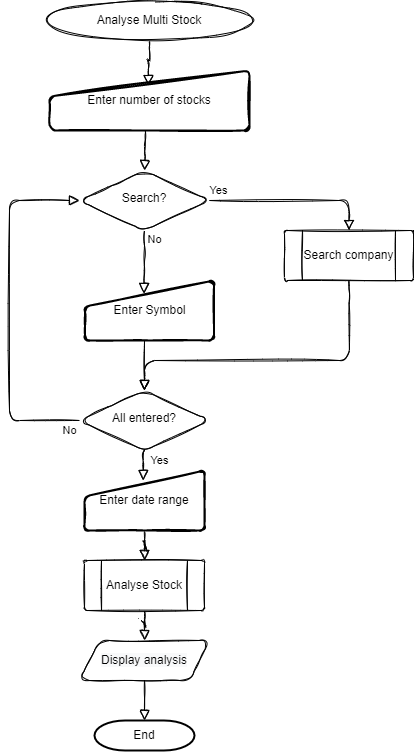

The diagram above was exported from draw.io. Its source (the exported page's mxGraphModel, read from the mxfile embedded in the PNG):
<mxGraphModel dx="1102" dy="857" grid="1" gridSize="10" guides="1" tooltips="1" connect="1" arrows="1" fold="1" page="1" pageScale="1" pageWidth="827" pageHeight="1169" math="0" shadow="0">
  <root>
    <mxCell id="XcouqPxQj7sJdxorI_4Z-0" />
    <mxCell id="XcouqPxQj7sJdxorI_4Z-1" parent="XcouqPxQj7sJdxorI_4Z-0" />
    <mxCell id="XcouqPxQj7sJdxorI_4Z-2" value="" style="edgeStyle=orthogonalEdgeStyle;rounded=1;sketch=1;orthogonalLoop=1;jettySize=auto;html=1;endArrow=block;endFill=0;endSize=8;entryX=0.495;entryY=0.25;entryDx=0;entryDy=0;entryPerimeter=0;" parent="XcouqPxQj7sJdxorI_4Z-1" source="XcouqPxQj7sJdxorI_4Z-3" target="XcouqPxQj7sJdxorI_4Z-8" edge="1">
      <mxGeometry relative="1" as="geometry" />
    </mxCell>
    <mxCell id="XcouqPxQj7sJdxorI_4Z-3" value="Analyse Multi Stock" style="ellipse;whiteSpace=wrap;html=1;rounded=1;sketch=1;" parent="XcouqPxQj7sJdxorI_4Z-1" vertex="1">
      <mxGeometry x="240" y="40" width="200" height="40" as="geometry" />
    </mxCell>
    <mxCell id="XcouqPxQj7sJdxorI_4Z-5" value="&lt;span style=&quot;color: rgb(0, 0, 0); font-family: Helvetica; font-size: 12px; font-style: normal; font-variant-ligatures: normal; font-variant-caps: normal; font-weight: 400; letter-spacing: normal; orphans: 2; text-align: center; text-indent: 0px; text-transform: none; widows: 2; word-spacing: 0px; -webkit-text-stroke-width: 0px; background-color: rgb(248, 249, 250); text-decoration-thickness: initial; text-decoration-style: initial; text-decoration-color: initial; float: none; display: inline !important;&quot;&gt;Display analysis&lt;/span&gt;" style="shape=parallelogram;perimeter=parallelogramPerimeter;whiteSpace=wrap;html=1;fixedSize=1;rounded=1;sketch=1;" parent="XcouqPxQj7sJdxorI_4Z-1" vertex="1">
      <mxGeometry x="270" y="680" width="130" height="40" as="geometry" />
    </mxCell>
    <mxCell id="XcouqPxQj7sJdxorI_4Z-8" value="Enter number of stocks" style="html=1;strokeWidth=2;shape=manualInput;whiteSpace=wrap;rounded=1;size=26;arcSize=11;sketch=1;" parent="XcouqPxQj7sJdxorI_4Z-1" vertex="1">
      <mxGeometry x="240" y="110" width="200" height="60" as="geometry" />
    </mxCell>
    <mxCell id="XcouqPxQj7sJdxorI_4Z-9" value="" style="edgeStyle=orthogonalEdgeStyle;rounded=1;sketch=1;orthogonalLoop=1;jettySize=auto;html=1;endArrow=block;endFill=0;endSize=8;" parent="XcouqPxQj7sJdxorI_4Z-1" source="XcouqPxQj7sJdxorI_4Z-10" target="XcouqPxQj7sJdxorI_4Z-5" edge="1">
      <mxGeometry relative="1" as="geometry" />
    </mxCell>
    <mxCell id="XcouqPxQj7sJdxorI_4Z-10" value="Analyse Stock" style="verticalLabelPosition=middle;verticalAlign=middle;html=1;shape=process;whiteSpace=wrap;rounded=1;size=0.14;arcSize=6;sketch=1;labelPosition=center;align=center;" parent="XcouqPxQj7sJdxorI_4Z-1" vertex="1">
      <mxGeometry x="275" y="600" width="120" height="50" as="geometry" />
    </mxCell>
    <mxCell id="XcouqPxQj7sJdxorI_4Z-11" value="" style="edgeStyle=orthogonalEdgeStyle;rounded=1;sketch=1;orthogonalLoop=1;jettySize=auto;html=1;endArrow=block;endFill=0;endSize=8;" parent="XcouqPxQj7sJdxorI_4Z-1" source="XcouqPxQj7sJdxorI_4Z-12" target="XcouqPxQj7sJdxorI_4Z-10" edge="1">
      <mxGeometry relative="1" as="geometry" />
    </mxCell>
    <mxCell id="XcouqPxQj7sJdxorI_4Z-12" value="Enter date range" style="html=1;strokeWidth=2;shape=manualInput;whiteSpace=wrap;rounded=1;size=26;arcSize=11;sketch=1;" parent="XcouqPxQj7sJdxorI_4Z-1" vertex="1">
      <mxGeometry x="275" y="510" width="120" height="60" as="geometry" />
    </mxCell>
    <mxCell id="M2j8tLizlFQW_q5k6Um8-0" value="Enter Symbol" style="html=1;strokeWidth=2;shape=manualInput;whiteSpace=wrap;rounded=1;size=26;arcSize=11;sketch=1;" parent="XcouqPxQj7sJdxorI_4Z-1" vertex="1">
      <mxGeometry x="275.5" y="320" width="129" height="60" as="geometry" />
    </mxCell>
    <mxCell id="M2j8tLizlFQW_q5k6Um8-1" value="Search?" style="rhombus;whiteSpace=wrap;html=1;shadow=0;fontFamily=Helvetica;fontSize=12;align=center;strokeWidth=1;spacing=6;spacingTop=-4;rounded=1;sketch=1;" parent="XcouqPxQj7sJdxorI_4Z-1" vertex="1">
      <mxGeometry x="270" y="210" width="130" height="60" as="geometry" />
    </mxCell>
    <mxCell id="M2j8tLizlFQW_q5k6Um8-2" value="No" style="edgeStyle=orthogonalEdgeStyle;jettySize=auto;orthogonalLoop=1;fontSize=11;endArrow=block;endFill=0;endSize=8;strokeWidth=1;shadow=0;labelBackgroundColor=none;rounded=1;sketch=1;html=1;exitX=0.5;exitY=1;exitDx=0;exitDy=0;entryX=0.458;entryY=0.217;entryDx=0;entryDy=0;entryPerimeter=0;" parent="XcouqPxQj7sJdxorI_4Z-1" source="M2j8tLizlFQW_q5k6Um8-1" target="M2j8tLizlFQW_q5k6Um8-0" edge="1">
      <mxGeometry x="-0.7077" y="10" relative="1" as="geometry">
        <mxPoint as="offset" />
        <Array as="points" />
        <mxPoint x="335" y="490" as="sourcePoint" />
        <mxPoint x="335" y="675" as="targetPoint" />
      </mxGeometry>
    </mxCell>
    <mxCell id="M2j8tLizlFQW_q5k6Um8-3" value="Yes" style="html=1;jettySize=auto;orthogonalLoop=1;fontSize=11;endArrow=block;endFill=0;endSize=8;strokeWidth=1;shadow=0;labelBackgroundColor=none;edgeStyle=orthogonalEdgeStyle;rounded=1;sketch=1;exitX=1;exitY=0.5;exitDx=0;exitDy=0;entryX=0.5;entryY=0;entryDx=0;entryDy=0;" parent="XcouqPxQj7sJdxorI_4Z-1" source="M2j8tLizlFQW_q5k6Um8-1" target="M2j8tLizlFQW_q5k6Um8-4" edge="1">
      <mxGeometry x="-0.8886" y="10" relative="1" as="geometry">
        <mxPoint as="offset" />
        <mxPoint x="400" y="440" as="sourcePoint" />
        <mxPoint x="685" y="240" as="targetPoint" />
        <Array as="points">
          <mxPoint x="540" y="240" />
        </Array>
      </mxGeometry>
    </mxCell>
    <mxCell id="M2j8tLizlFQW_q5k6Um8-4" value="Search company" style="verticalLabelPosition=middle;verticalAlign=middle;html=1;shape=process;whiteSpace=wrap;rounded=1;size=0.14;arcSize=6;sketch=1;labelPosition=center;align=center;" parent="XcouqPxQj7sJdxorI_4Z-1" vertex="1">
      <mxGeometry x="475" y="270" width="129" height="50" as="geometry" />
    </mxCell>
    <mxCell id="M2j8tLizlFQW_q5k6Um8-5" value="All entered?" style="rhombus;whiteSpace=wrap;html=1;shadow=0;fontFamily=Helvetica;fontSize=12;align=center;strokeWidth=1;spacing=6;spacingTop=-4;rounded=1;sketch=1;" parent="XcouqPxQj7sJdxorI_4Z-1" vertex="1">
      <mxGeometry x="270" y="430" width="130" height="60" as="geometry" />
    </mxCell>
    <mxCell id="qC_H7aC60y33von2ZEeI-0" value="" style="edgeStyle=orthogonalEdgeStyle;rounded=1;sketch=1;orthogonalLoop=1;jettySize=auto;html=1;endArrow=block;endFill=0;endSize=8;exitX=0.479;exitY=1.001;exitDx=0;exitDy=0;exitPerimeter=0;" parent="XcouqPxQj7sJdxorI_4Z-1" source="XcouqPxQj7sJdxorI_4Z-8" target="M2j8tLizlFQW_q5k6Um8-1" edge="1">
      <mxGeometry relative="1" as="geometry">
        <mxPoint x="350" y="90" as="sourcePoint" />
        <mxPoint x="349" y="145" as="targetPoint" />
      </mxGeometry>
    </mxCell>
    <mxCell id="qC_H7aC60y33von2ZEeI-1" value="" style="edgeStyle=orthogonalEdgeStyle;rounded=1;sketch=1;orthogonalLoop=1;jettySize=auto;html=1;endArrow=block;endFill=0;endSize=8;" parent="XcouqPxQj7sJdxorI_4Z-1" target="M2j8tLizlFQW_q5k6Um8-5" edge="1">
      <mxGeometry relative="1" as="geometry">
        <mxPoint x="335" y="380" as="sourcePoint" />
        <mxPoint x="345.0344827586207" y="220.0159151193634" as="targetPoint" />
      </mxGeometry>
    </mxCell>
    <mxCell id="qC_H7aC60y33von2ZEeI-2" value="" style="edgeStyle=orthogonalEdgeStyle;rounded=1;sketch=1;orthogonalLoop=1;jettySize=auto;html=1;endArrow=block;endFill=0;endSize=8;exitX=0.5;exitY=1;exitDx=0;exitDy=0;entryX=0.5;entryY=0;entryDx=0;entryDy=0;" parent="XcouqPxQj7sJdxorI_4Z-1" source="M2j8tLizlFQW_q5k6Um8-4" target="M2j8tLizlFQW_q5k6Um8-5" edge="1">
      <mxGeometry relative="1" as="geometry">
        <mxPoint x="345" y="390.0000000000001" as="sourcePoint" />
        <mxPoint x="345" y="430.0000000000001" as="targetPoint" />
        <Array as="points">
          <mxPoint x="540" y="333" />
          <mxPoint x="540" y="400" />
          <mxPoint x="335" y="400" />
        </Array>
      </mxGeometry>
    </mxCell>
    <mxCell id="qC_H7aC60y33von2ZEeI-3" value="No" style="edgeStyle=orthogonalEdgeStyle;jettySize=auto;orthogonalLoop=1;fontSize=11;endArrow=block;endFill=0;endSize=8;strokeWidth=1;shadow=0;labelBackgroundColor=none;rounded=1;sketch=1;html=1;exitX=0;exitY=0.5;exitDx=0;exitDy=0;" parent="XcouqPxQj7sJdxorI_4Z-1" source="M2j8tLizlFQW_q5k6Um8-5" target="M2j8tLizlFQW_q5k6Um8-1" edge="1">
      <mxGeometry x="-0.9444" y="10" relative="1" as="geometry">
        <mxPoint as="offset" />
        <Array as="points">
          <mxPoint x="200" y="460" />
          <mxPoint x="200" y="240" />
        </Array>
        <mxPoint x="345" y="280.0000000000001" as="sourcePoint" />
        <mxPoint x="344.5819999999999" y="343.02" as="targetPoint" />
      </mxGeometry>
    </mxCell>
    <mxCell id="qC_H7aC60y33von2ZEeI-4" value="Yes" style="html=1;jettySize=auto;orthogonalLoop=1;fontSize=11;endArrow=block;endFill=0;endSize=8;strokeWidth=1;shadow=0;labelBackgroundColor=none;edgeStyle=orthogonalEdgeStyle;rounded=1;sketch=1;exitX=0.5;exitY=1;exitDx=0;exitDy=0;entryX=0.49;entryY=0.167;entryDx=0;entryDy=0;entryPerimeter=0;" parent="XcouqPxQj7sJdxorI_4Z-1" source="M2j8tLizlFQW_q5k6Um8-5" target="XcouqPxQj7sJdxorI_4Z-12" edge="1">
      <mxGeometry x="-0.2917" y="16" relative="1" as="geometry">
        <mxPoint as="offset" />
        <mxPoint x="410" y="250" as="sourcePoint" />
        <mxPoint x="470" y="460" as="targetPoint" />
        <Array as="points" />
      </mxGeometry>
    </mxCell>
    <mxCell id="wrbgCs_oxdQ-_GD8KEwv-1" value="End" style="strokeWidth=2;html=1;shape=mxgraph.flowchart.terminator;whiteSpace=wrap;" parent="XcouqPxQj7sJdxorI_4Z-1" vertex="1">
      <mxGeometry x="285" y="760" width="100" height="30" as="geometry" />
    </mxCell>
    <mxCell id="wrbgCs_oxdQ-_GD8KEwv-5" value="" style="edgeStyle=orthogonalEdgeStyle;rounded=1;sketch=1;orthogonalLoop=1;jettySize=auto;html=1;endArrow=block;endFill=0;endSize=8;exitX=0.5;exitY=1;exitDx=0;exitDy=0;entryX=0.5;entryY=0;entryDx=0;entryDy=0;entryPerimeter=0;" parent="XcouqPxQj7sJdxorI_4Z-1" source="XcouqPxQj7sJdxorI_4Z-5" target="wrbgCs_oxdQ-_GD8KEwv-1" edge="1">
      <mxGeometry relative="1" as="geometry">
        <mxPoint x="620" y="680" as="sourcePoint" />
        <mxPoint x="520" y="850" as="targetPoint" />
      </mxGeometry>
    </mxCell>
  </root>
</mxGraphModel>